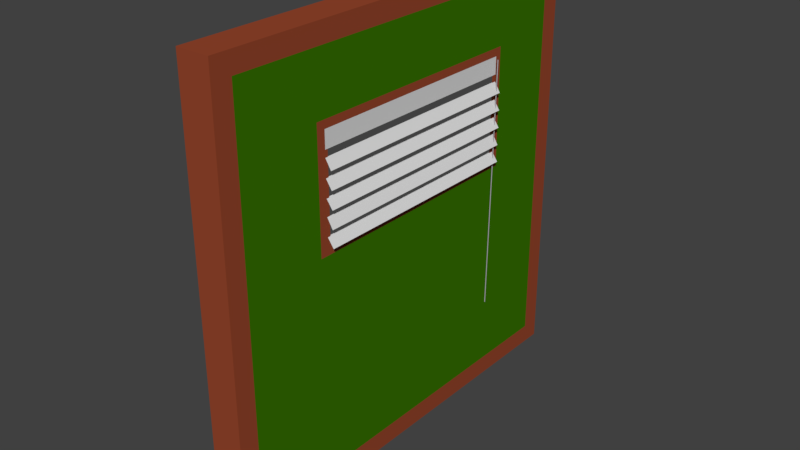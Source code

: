# Source: WindowedWall.blend  (saved by Blender 2.79.0; exported with 4.5.12 LTS)
import bpy
from mathutils import Matrix  # noqa: F401  (used for matrix-valued properties, if any)

bpy.ops.wm.read_factory_settings(use_empty=True)
scene = bpy.context.scene
scene.name = 'Scene'

# ---- collections
col_collection_1 = bpy.data.collections.new('Collection 1'); scene.collection.children.link(col_collection_1)

# ---- materials (node trees are filled in below, after node groups)
mat_material = bpy.data.materials.new('Material')
mat_material.alpha_threshold = 0.0
mat_material.use_transparent_shadow = False
mat_material.diffuse_color = (0.4369, 0.41, 0.4385, 1.0)
mat_material.roughness = 0.5
mat_material.line_color = (0.0, 0.0, 0.0, 1.0)
mat_woodtrim = bpy.data.materials.new('WoodTrim')
mat_woodtrim.alpha_threshold = 0.0
mat_woodtrim.use_transparent_shadow = False
mat_woodtrim.diffuse_color = (0.3095, 0.06301, 0.02624, 1.0)
mat_woodtrim.roughness = 0.5
mat_material_001 = bpy.data.materials.new('Material.001')
mat_material_001.alpha_threshold = 0.0
mat_material_001.use_transparent_shadow = False
mat_material_001.diffuse_color = (0.03955, 0.1746, 0.0, 1.0)
mat_material_001.roughness = 0.5
mat_material_002 = bpy.data.materials.new('Material.002')
mat_material_002.alpha_threshold = 0.0
mat_material_002.use_transparent_shadow = False
mat_material_002.diffuse_color = (0.723, 0.723, 0.723, 1.0)
mat_material_002.roughness = 0.5

# ---- material node trees

# ---- world
world_world = bpy.data.worlds.new('World'); scene.world = world_world
world_world.color = (0.05088, 0.05088, 0.05088)
world_world.use_sun_shadow = False
world_world.sun_shadow_jitter_overblur = 0.0
world_world.cycles.sampling_method = 'MANUAL'

# ---- meshes
me_cube = bpy.data.meshes.new('Cube')
me_cube.from_pydata([(0.05851, 3.061, -3.047), (0.05851, -3.073, -3.047), (-0.4565, -3.377, -3.352), (-0.4565, 3.366, -3.352), (0.05851, 3.061, 3.087), (0.05851, -3.073, 3.087), (-0.4565, -3.377, 3.391), (-0.4565, 3.366, 3.391), (0.05851, 3.366, -3.352), (0.05851, -3.377, -3.352), (0.05851, 3.366, 3.391), (0.05851, -3.377, 3.391), (0.05851, 3.366, 2.375), (0.05851, -3.377, 2.375), (-0.4565, -3.377, 2.375), (-0.4565, 3.366, 2.375), (0.05851, 3.061, 2.162), (0.05851, -3.073, 2.162), (0.05851, 3.366, 0.3374), (0.05851, -3.377, 0.3374), (-0.4565, -3.377, 0.3374), (-0.4565, 3.366, 0.3374), (0.05851, 3.061, 0.3087), (0.05851, -3.073, 0.3087), (0.05851, -1.984, -3.352), (-0.4565, -1.984, -3.352), (0.05851, -1.984, 3.391), (-0.4565, -1.984, 3.391), (0.05851, -1.805, -3.047), (0.05851, -1.805, 3.087), (0.05851, -1.629, 1.985), (0.05851, -1.629, 0.4852), (-0.4565, 2.17, -3.352), (-0.4565, 2.17, 3.391), (0.05851, 2.17, -3.352), (0.05851, 2.17, 3.391), (0.05851, 1.974, -3.047), (0.05851, 1.974, 3.087), (0.05851, 1.797, 1.985), (0.05851, 1.797, 0.4852), (0.05851, 1.974, 2.162), (0.05851, -1.805, 2.162), (0.05851, 1.974, 0.3087), (0.05851, -1.805, 0.3087), (0.1533, -1.676, 0.4334), (0.05073, -1.676, 0.5815), (0.102, -1.676, 0.7777), (0.1536, -1.676, 0.9741), (0.05043, -1.676, 1.122), (0.102, -1.676, 1.318), (0.1484, -1.676, 1.511), (0.05565, -1.676, 1.666), (0.06137, -1.676, 1.859), (0.06137, -1.676, 2.039), (0.1533, -1.282, 0.4334), (0.05073, -1.282, 0.5815), (0.102, -1.282, 0.7777), (0.1536, -1.282, 0.9741), (0.05043, -1.282, 1.122), (0.102, -1.282, 1.318), (0.1484, -1.282, 1.511), (0.05565, -1.282, 1.666), (0.06137, -1.282, 1.859), (0.06137, -1.282, 2.039), (0.1533, -0.8877, 0.4334), (0.05073, -0.8877, 0.5815), (0.102, -0.8877, 0.7777), (0.1536, -0.8877, 0.9741), (0.05043, -0.8877, 1.122), (0.102, -0.8877, 1.318), (0.1484, -0.8877, 1.511), (0.05565, -0.8877, 1.666), (0.06137, -0.8877, 1.859), (0.06137, -0.8877, 2.039), (0.1533, -0.4936, 0.4334), (0.05073, -0.4936, 0.5815), (0.102, -0.4936, 0.7777), (0.1536, -0.4936, 0.9741), (0.05043, -0.4936, 1.122), (0.102, -0.4936, 1.318), (0.1484, -0.4936, 1.511), (0.05565, -0.4936, 1.666), (0.06137, -0.4936, 1.859), (0.06137, -0.4936, 2.039), (0.1533, -0.09953, 0.4334), (0.05073, -0.09953, 0.5815), (0.102, -0.09953, 0.7777), (0.1536, -0.09953, 0.9741), (0.05043, -0.09953, 1.122), (0.102, -0.09953, 1.318), (0.1484, -0.09953, 1.511), (0.05565, -0.09953, 1.666), (0.06137, -0.09953, 1.859), (0.06137, -0.09953, 2.039), (0.1533, 0.2945, 0.4334), (0.05073, 0.2945, 0.5815), (0.102, 0.2945, 0.7777), (0.1536, 0.2945, 0.9741), (0.05043, 0.2945, 1.122), (0.102, 0.2945, 1.318), (0.1484, 0.2945, 1.511), (0.05565, 0.2945, 1.666), (0.06137, 0.2945, 1.859), (0.06137, 0.2945, 2.039), (0.1533, 0.6886, 0.4334), (0.05073, 0.6886, 0.5815), (0.102, 0.6886, 0.7777), (0.1536, 0.6886, 0.9741), (0.05043, 0.6886, 1.122), (0.102, 0.6886, 1.318), (0.1484, 0.6886, 1.511), (0.05565, 0.6886, 1.666), (0.06137, 0.6886, 1.859), (0.06137, 0.6886, 2.039), (0.1533, 1.083, 0.4334), (0.05073, 1.083, 0.5815), (0.102, 1.083, 0.7777), (0.1536, 1.083, 0.9741), (0.05043, 1.083, 1.122), (0.102, 1.083, 1.318), (0.1484, 1.083, 1.511), (0.05565, 1.083, 1.666), (0.06137, 1.083, 1.859), (0.06137, 1.083, 2.039), (0.1533, 1.477, 0.4334), (0.05073, 1.477, 0.5815), (0.102, 1.477, 0.7777), (0.1536, 1.477, 0.9741), (0.05043, 1.477, 1.122), (0.102, 1.477, 1.318), (0.1484, 1.477, 1.511), (0.05565, 1.477, 1.666), (0.06137, 1.477, 1.859), (0.06137, 1.477, 2.039), (0.1533, 1.871, 0.4334), (0.05073, 1.871, 0.5815), (0.102, 1.871, 0.7777), (0.1536, 1.871, 0.9741), (0.05043, 1.871, 1.122), (0.102, 1.871, 1.318), (0.1484, 1.871, 1.511), (0.05565, 1.871, 1.666), (0.06137, 1.871, 1.859), (0.06137, 1.871, 2.039), (0.1533, -1.479, 0.4334), (0.102, -1.676, 0.5074), (0.05073, -1.479, 0.5815), (0.102, -1.282, 0.5074), (0.1466, -1.676, 0.6994), (0.102, -1.479, 0.7777), (0.1466, -1.282, 0.6994), (0.05748, -1.676, 0.856), (0.1536, -1.479, 0.9741), (0.05748, -1.282, 0.856), (0.102, -1.676, 1.048), (0.05043, -1.479, 1.122), (0.102, -1.282, 1.048), (0.1509, -1.676, 1.243), (0.102, -1.479, 1.318), (0.1509, -1.282, 1.243), (0.05313, -1.676, 1.394), (0.1484, -1.479, 1.511), (0.05313, -1.282, 1.394), (0.102, -1.676, 1.589), (0.05565, -1.479, 1.666), (0.102, -1.282, 1.589), (0.06137, -1.676, 1.769), (0.06137, -1.479, 1.859), (0.06137, -1.282, 1.769), (0.06137, -1.676, 1.949), (0.06137, -1.479, 2.039), (0.06137, -1.282, 1.949), (0.1533, -1.085, 0.4334), (0.05073, -1.085, 0.5815), (0.102, -0.8877, 0.5074), (0.102, -1.085, 0.7777), (0.1466, -0.8877, 0.6994), (0.1536, -1.085, 0.9741), (0.05748, -0.8877, 0.856), (0.05043, -1.085, 1.122), (0.102, -0.8877, 1.048), (0.102, -1.085, 1.318), (0.1509, -0.8877, 1.243), (0.1484, -1.085, 1.511), (0.05313, -0.8877, 1.394), (0.05565, -1.085, 1.666), (0.102, -0.8877, 1.589), (0.06137, -1.085, 1.859), (0.06137, -0.8877, 1.769), (0.06137, -1.085, 2.039), (0.06137, -0.8877, 1.949), (0.1533, -0.6906, 0.4334), (0.05073, -0.6906, 0.5815), (0.102, -0.4936, 0.5074), (0.102, -0.6906, 0.7777), (0.1466, -0.4936, 0.6994), (0.1536, -0.6906, 0.9741), (0.05748, -0.4936, 0.856), (0.05043, -0.6906, 1.122), (0.102, -0.4936, 1.048), (0.102, -0.6906, 1.318), (0.1509, -0.4936, 1.243), (0.1484, -0.6906, 1.511), (0.05313, -0.4936, 1.394), (0.05565, -0.6906, 1.666), (0.102, -0.4936, 1.589), (0.06137, -0.6906, 1.859), (0.06137, -0.4936, 1.769), (0.06137, -0.6906, 2.039), (0.06137, -0.4936, 1.949), (0.1533, -0.2966, 0.4334), (0.05073, -0.2966, 0.5815), (0.102, -0.09953, 0.5074), (0.102, -0.2966, 0.7777), (0.1466, -0.09953, 0.6994), (0.1536, -0.2966, 0.9741), (0.05748, -0.09953, 0.856), (0.05043, -0.2966, 1.122), (0.102, -0.09953, 1.048), (0.102, -0.2966, 1.318), (0.1509, -0.09953, 1.243), (0.1484, -0.2966, 1.511), (0.05313, -0.09953, 1.394), (0.05565, -0.2966, 1.666), (0.102, -0.09953, 1.589), (0.06137, -0.2966, 1.859), (0.06137, -0.09953, 1.769), (0.06137, -0.2966, 2.039), (0.06137, -0.09953, 1.949), (0.1533, 0.0975, 0.4334), (0.05073, 0.0975, 0.5815), (0.102, 0.2945, 0.5074), (0.102, 0.0975, 0.7777), (0.1466, 0.2945, 0.6994), (0.1536, 0.0975, 0.9741), (0.05748, 0.2945, 0.856), (0.05043, 0.0975, 1.122), (0.102, 0.2945, 1.048), (0.102, 0.0975, 1.318), (0.1509, 0.2945, 1.243), (0.1484, 0.0975, 1.511), (0.05313, 0.2945, 1.394), (0.05565, 0.0975, 1.666), (0.102, 0.2945, 1.589), (0.06137, 0.0975, 1.859), (0.06137, 0.2945, 1.769), (0.06137, 0.0975, 2.039), (0.06137, 0.2945, 1.949), (0.1533, 0.4916, 0.4334), (0.05073, 0.4916, 0.5815), (0.102, 0.6886, 0.5074), (0.102, 0.4916, 0.7777), (0.1466, 0.6886, 0.6994), (0.1536, 0.4916, 0.9741), (0.05748, 0.6886, 0.856), (0.05043, 0.4916, 1.122), (0.102, 0.6886, 1.048), (0.102, 0.4916, 1.318), (0.1509, 0.6886, 1.243), (0.1484, 0.4916, 1.511), (0.05313, 0.6886, 1.394), (0.05565, 0.4916, 1.666), (0.102, 0.6886, 1.589), (0.06137, 0.4916, 1.859), (0.06137, 0.6886, 1.769), (0.06137, 0.4916, 2.039), (0.06137, 0.6886, 1.949), (0.1533, 0.8856, 0.4334), (0.05073, 0.8856, 0.5815), (0.102, 1.083, 0.5074), (0.102, 0.8856, 0.7777), (0.1466, 1.083, 0.6994), (0.1536, 0.8856, 0.9741), (0.05748, 1.083, 0.856), (0.05043, 0.8856, 1.122), (0.102, 1.083, 1.048), (0.102, 0.8856, 1.318), (0.1509, 1.083, 1.243), (0.1484, 0.8856, 1.511), (0.05313, 1.083, 1.394), (0.05565, 0.8856, 1.666), (0.102, 1.083, 1.589), (0.06137, 0.8856, 1.859), (0.06137, 1.083, 1.769), (0.06137, 0.8856, 2.039), (0.06137, 1.083, 1.949), (0.1533, 1.28, 0.4334), (0.05073, 1.28, 0.5815), (0.102, 1.477, 0.5074), (0.102, 1.28, 0.7777), (0.1466, 1.477, 0.6994), (0.1536, 1.28, 0.9741), (0.05748, 1.477, 0.856), (0.05043, 1.28, 1.122), (0.102, 1.477, 1.048), (0.102, 1.28, 1.318), (0.1509, 1.477, 1.243), (0.1484, 1.28, 1.511), (0.05313, 1.477, 1.394), (0.05565, 1.28, 1.666), (0.102, 1.477, 1.589), (0.06137, 1.28, 1.859), (0.06137, 1.477, 1.769), (0.06137, 1.28, 2.039), (0.06137, 1.477, 1.949), (0.1533, 1.674, 0.4334), (0.05073, 1.674, 0.5815), (0.102, 1.871, 0.5074), (0.102, 1.674, 0.7777), (0.1466, 1.871, 0.6994), (0.1536, 1.674, 0.9741), (0.05748, 1.871, 0.856), (0.05043, 1.674, 1.122), (0.102, 1.871, 1.048), (0.102, 1.674, 1.318), (0.1509, 1.871, 1.243), (0.1484, 1.674, 1.511), (0.05313, 1.871, 1.394), (0.05565, 1.674, 1.666), (0.102, 1.871, 1.589), (0.06137, 1.674, 1.859), (0.06137, 1.871, 1.769), (0.06137, 1.674, 2.039), (0.06137, 1.871, 1.949), (0.06137, 1.674, 1.949), (0.06137, 1.674, 1.769), (0.102, 1.674, 1.589), (0.05313, 1.674, 1.394), (0.1509, 1.674, 1.243), (0.102, 1.674, 1.048), (0.05748, 1.674, 0.856), (0.1466, 1.674, 0.6994), (0.102, 1.674, 0.5074), (0.06137, 1.28, 1.949), (0.06137, 1.28, 1.769), (0.102, 1.28, 1.589), (0.05313, 1.28, 1.394), (0.1509, 1.28, 1.243), (0.102, 1.28, 1.048), (0.05748, 1.28, 0.856), (0.1466, 1.28, 0.6994), (0.102, 1.28, 0.5074), (0.06137, 0.8856, 1.949), (0.06137, 0.8856, 1.769), (0.102, 0.8856, 1.589), (0.05313, 0.8856, 1.394), (0.1509, 0.8856, 1.243), (0.102, 0.8856, 1.048), (0.05748, 0.8856, 0.856), (0.1466, 0.8856, 0.6994), (0.102, 0.8856, 0.5074), (0.06137, 0.4916, 1.949), (0.06137, 0.4916, 1.769), (0.102, 0.4916, 1.589), (0.05313, 0.4916, 1.394), (0.1509, 0.4916, 1.243), (0.102, 0.4916, 1.048), (0.05748, 0.4916, 0.856), (0.1466, 0.4916, 0.6994), (0.102, 0.4916, 0.5074), (0.06137, 0.0975, 1.949), (0.06137, 0.0975, 1.769), (0.102, 0.0975, 1.589), (0.05313, 0.0975, 1.394), (0.1509, 0.0975, 1.243), (0.102, 0.0975, 1.048), (0.05748, 0.0975, 0.856), (0.1466, 0.0975, 0.6994), (0.102, 0.0975, 0.5074), (0.06137, -0.2966, 1.949), (0.06137, -0.2966, 1.769), (0.102, -0.2966, 1.589), (0.05313, -0.2966, 1.394), (0.1509, -0.2966, 1.243), (0.102, -0.2966, 1.048), (0.05748, -0.2966, 0.856), (0.1466, -0.2966, 0.6994), (0.102, -0.2966, 0.5074), (0.06137, -0.6906, 1.949), (0.06137, -0.6906, 1.769), (0.102, -0.6906, 1.589), (0.05313, -0.6906, 1.394), (0.1509, -0.6906, 1.243), (0.102, -0.6906, 1.048), (0.05748, -0.6906, 0.856), (0.1466, -0.6906, 0.6994), (0.102, -0.6906, 0.5074), (0.06137, -1.085, 1.949), (0.06137, -1.085, 1.769), (0.102, -1.085, 1.589), (0.05313, -1.085, 1.394), (0.1509, -1.085, 1.243), (0.102, -1.085, 1.048), (0.05748, -1.085, 0.856), (0.1466, -1.085, 0.6994), (0.102, -1.085, 0.5074), (0.06137, -1.479, 1.949), (0.06137, -1.479, 1.769), (0.102, -1.479, 1.589), (0.05313, -1.479, 1.394), (0.1509, -1.479, 1.243), (0.102, -1.479, 1.048), (0.05748, -1.479, 0.856), (0.1466, -1.479, 0.6994), (0.102, -1.479, 0.5074), (0.1378, 1.82, 2.014), (0.1288, 1.811, 2.014), (0.1198, 1.82, 2.014), (0.1288, 1.829, 2.014), (0.1365, 1.82, 1.929), (0.1275, 1.811, 1.929), (0.1185, 1.82, 1.929), (0.1275, 1.829, 1.929), (0.1352, 1.82, 1.844), (0.1262, 1.811, 1.844), (0.1172, 1.82, 1.844), (0.1262, 1.829, 1.844), (0.1339, 1.82, 1.759), (0.1249, 1.811, 1.759), (0.1159, 1.82, 1.759), (0.1249, 1.829, 1.759), (0.1326, 1.82, 1.673), (0.1236, 1.811, 1.674), (0.1146, 1.82, 1.674), (0.1236, 1.829, 1.674), (0.1312, 1.82, 1.588), (0.1222, 1.811, 1.589), (0.1132, 1.82, 1.589), (0.1222, 1.829, 1.589), (0.1299, 1.82, 1.503), (0.1209, 1.811, 1.503), (0.1119, 1.82, 1.504), (0.1209, 1.829, 1.503), (0.1286, 1.82, 1.418), (0.1196, 1.811, 1.418), (0.1106, 1.82, 1.418), (0.1196, 1.829, 1.418), (0.1273, 1.82, 1.333), (0.1183, 1.811, 1.333), (0.1093, 1.82, 1.333), (0.1183, 1.829, 1.333), (0.1259, 1.82, 1.248), (0.117, 1.811, 1.248), (0.108, 1.82, 1.248), (0.117, 1.829, 1.248), (0.1246, 1.82, 1.163), (0.1156, 1.811, 1.163), (0.1066, 1.82, 1.163), (0.1156, 1.829, 1.163), (0.1233, 1.82, 1.078), (0.1143, 1.811, 1.078), (0.1053, 1.82, 1.078), (0.1143, 1.829, 1.078), (0.122, 1.82, 0.9927), (0.113, 1.811, 0.9928), (0.104, 1.82, 0.993), (0.113, 1.829, 0.9928), (0.1207, 1.82, 0.9076), (0.1117, 1.811, 0.9077), (0.1027, 1.82, 0.9079), (0.1117, 1.829, 0.9077), (0.1193, 1.82, 0.8225), (0.1103, 1.811, 0.8226), (0.1013, 1.82, 0.8228), (0.1103, 1.829, 0.8226), (0.118, 1.82, 0.7374), (0.109, 1.811, 0.7376), (0.1, 1.82, 0.7377), (0.109, 1.829, 0.7376), (0.1167, 1.82, 0.6523), (0.1077, 1.811, 0.6525), (0.0987, 1.82, 0.6526), (0.1077, 1.829, 0.6525), (0.1154, 1.82, 0.5672), (0.1064, 1.811, 0.5674), (0.09738, 1.82, 0.5675), (0.1064, 1.829, 0.5674), (0.1141, 1.82, 0.4821), (0.1051, 1.811, 0.4823), (0.09605, 1.82, 0.4824), (0.1051, 1.829, 0.4823), (0.1127, 1.82, 0.397), (0.1037, 1.811, 0.3972), (0.09473, 1.82, 0.3973), (0.1037, 1.829, 0.3972), (0.1114, 1.82, 0.3119), (0.1024, 1.811, 0.3121), (0.09341, 1.82, 0.3122), (0.1024, 1.829, 0.3121), (0.1101, 1.82, 0.2268), (0.1011, 1.811, 0.227), (0.09209, 1.82, 0.2271), (0.1011, 1.829, 0.227), (0.1088, 1.82, 0.1417), (0.09976, 1.811, 0.1419), (0.09077, 1.82, 0.142), (0.09976, 1.829, 0.1419), (0.1074, 1.82, 0.05664), (0.09844, 1.811, 0.05678), (0.08944, 1.82, 0.05692), (0.09844, 1.829, 0.05678), (0.1061, 1.82, -0.02845), (0.09712, 1.811, -0.02831), (0.08812, 1.82, -0.02817), (0.09712, 1.829, -0.02831), (0.1048, 1.82, -0.1136), (0.0958, 1.811, -0.1134), (0.0868, 1.82, -0.1133), (0.0958, 1.829, -0.1134), (0.1035, 1.82, -0.1986), (0.09448, 1.811, -0.1985), (0.08548, 1.82, -0.1984), (0.09448, 1.829, -0.1985), (0.1022, 1.82, -0.2837), (0.09315, 1.811, -0.2836), (0.08416, 1.82, -0.2835), (0.09315, 1.829, -0.2836), (0.1008, 1.82, -0.3688), (0.09183, 1.811, -0.3687), (0.08283, 1.82, -0.3686), (0.09183, 1.829, -0.3687), (0.09951, 1.82, -0.4539), (0.09051, 1.811, -0.4538), (0.08151, 1.82, -0.4537), (0.09051, 1.829, -0.4538), (0.09819, 1.82, -0.539), (0.08919, 1.811, -0.5389), (0.08019, 1.82, -0.5388), (0.08919, 1.829, -0.5389), (0.09687, 1.82, -0.6241), (0.08787, 1.811, -0.624), (0.07887, 1.82, -0.6238), (0.08787, 1.829, -0.624), (0.09554, 1.82, -0.7092), (0.08654, 1.811, -0.7091), (0.07755, 1.82, -0.7089), (0.08654, 1.829, -0.7091), (0.09422, 1.82, -0.7943), (0.08522, 1.811, -0.7942), (0.07622, 1.82, -0.794), (0.08522, 1.829, -0.7942), (0.0929, 1.82, -0.8794), (0.0839, 1.811, -0.8793), (0.0749, 1.82, -0.8791), (0.0839, 1.829, -0.8793), (0.09158, 1.82, -0.9645), (0.08258, 1.811, -0.9644), (0.07358, 1.82, -0.9642), (0.08258, 1.829, -0.9644), (0.09026, 1.82, -1.05), (0.08126, 1.811, -1.049), (0.07226, 1.82, -1.049), (0.08126, 1.829, -1.049), (0.08893, 1.82, -1.135), (0.07994, 1.811, -1.135), (0.07094, 1.82, -1.134), (0.07994, 1.829, -1.135), (0.08761, 1.82, -1.22), (0.07861, 1.811, -1.22), (0.06961, 1.82, -1.22), (0.07861, 1.829, -1.22), (0.08629, 1.82, -1.305), (0.07729, 1.811, -1.305), (0.06829, 1.82, -1.305), (0.07729, 1.829, -1.305), (0.08497, 1.82, -1.39), (0.07597, 1.811, -1.39), (0.06697, 1.82, -1.39), (0.07597, 1.829, -1.39), (0.08365, 1.82, -1.475), (0.07465, 1.811, -1.475), (0.06565, 1.82, -1.475), (0.07465, 1.829, -1.475), (0.08232, 1.82, -1.56), (0.07333, 1.811, -1.56), (0.06433, 1.82, -1.56), (0.07333, 1.829, -1.56), (0.081, 1.82, -1.645), (0.072, 1.811, -1.645), (0.063, 1.82, -1.645), (0.072, 1.829, -1.645), (0.07968, 1.82, -1.73), (0.07068, 1.811, -1.73), (0.06168, 1.82, -1.73), (0.07068, 1.829, -1.73), (0.07836, 1.82, -1.815), (0.06936, 1.811, -1.815), (0.06036, 1.82, -1.815), (0.06936, 1.829, -1.815), (0.07704, 1.82, -1.901), (0.06804, 1.811, -1.9), (0.05904, 1.82, -1.9), (0.06804, 1.829, -1.9), (0.07571, 1.82, -1.986), (0.06672, 1.811, -1.986), (0.05772, 1.82, -1.985), (0.06672, 1.829, -1.986)], [], [(24, 9, 2, 25), (26, 27, 6, 11), (41, 29, 5, 17), (13, 11, 6, 14), (18, 8, 3, 21), (28, 1, 9, 24), (22, 0, 8, 18), (17, 5, 11, 13), (37, 4, 10, 35), (23, 17, 13, 19), (4, 16, 12, 10), (10, 12, 15, 7), (19, 13, 14, 20), (43, 41, 17, 23), (28, 43, 23, 1), (9, 19, 20, 2), (1, 23, 19, 9), (16, 22, 18, 12), (12, 18, 21, 15), (36, 42, 43, 28), (5, 29, 26, 11), (36, 28, 24, 34), (40, 37, 29, 41), (35, 33, 27, 26), (34, 24, 25, 32), (8, 34, 32, 3), (10, 7, 33, 35), (16, 4, 37, 40), (0, 36, 34, 8), (22, 16, 40, 42), (0, 22, 42, 36), (29, 37, 35, 26), (30, 38, 40, 41), (39, 31, 43, 42), (31, 30, 41, 43), (38, 39, 42, 40), (404, 146, 55, 147), (403, 149, 56, 150), (401, 155, 58, 156), (400, 158, 59, 159), (398, 164, 61, 165), (397, 167, 62, 168), (396, 170, 63, 171), (395, 173, 65, 174), (394, 175, 66, 176), (392, 179, 68, 180), (391, 181, 69, 182), (389, 185, 71, 186), (388, 187, 72, 188), (387, 189, 73, 190), (386, 192, 75, 193), (385, 194, 76, 195), (383, 198, 78, 199), (382, 200, 79, 201), (380, 204, 81, 205), (379, 206, 82, 207), (378, 208, 83, 209), (377, 211, 85, 212), (376, 213, 86, 214), (374, 217, 88, 218), (373, 219, 89, 220), (371, 223, 91, 224), (370, 225, 92, 226), (369, 227, 93, 228), (368, 230, 95, 231), (367, 232, 96, 233), (365, 236, 98, 237), (364, 238, 99, 239), (362, 242, 101, 243), (361, 244, 102, 245), (360, 246, 103, 247), (359, 249, 105, 250), (358, 251, 106, 252), (356, 255, 108, 256), (355, 257, 109, 258), (353, 261, 111, 262), (352, 263, 112, 264), (351, 265, 113, 266), (350, 268, 115, 269), (349, 270, 116, 271), (347, 274, 118, 275), (346, 276, 119, 277), (344, 280, 121, 281), (343, 282, 122, 283), (342, 284, 123, 285), (341, 287, 125, 288), (340, 289, 126, 290), (338, 293, 128, 294), (337, 295, 129, 296), (335, 299, 131, 300), (334, 301, 132, 302), (333, 303, 133, 304), (332, 306, 135, 307), (331, 308, 136, 309), (329, 312, 138, 313), (328, 314, 139, 315), (326, 318, 141, 319), (325, 320, 142, 321), (324, 322, 143, 323), (320, 324, 323, 142), (132, 304, 324, 320), (304, 133, 322, 324), (302, 132, 320, 325), (316, 326, 319, 140), (130, 300, 326, 316), (300, 131, 318, 326), (314, 327, 317, 139), (129, 298, 327, 314), (296, 129, 314, 328), (310, 329, 313, 137), (127, 294, 329, 310), (294, 128, 312, 329), (308, 330, 311, 136), (126, 292, 330, 308), (290, 126, 308, 331), (305, 332, 307, 134), (124, 288, 332, 305), (288, 125, 306, 332), (301, 333, 304, 132), (122, 285, 333, 301), (285, 123, 303, 333), (283, 122, 301, 334), (297, 335, 300, 130), (120, 281, 335, 297), (281, 121, 299, 335), (295, 336, 298, 129), (119, 279, 336, 295), (277, 119, 295, 337), (291, 338, 294, 127), (117, 275, 338, 291), (275, 118, 293, 338), (289, 339, 292, 126), (116, 273, 339, 289), (271, 116, 289, 340), (286, 341, 288, 124), (114, 269, 341, 286), (269, 115, 287, 341), (282, 342, 285, 122), (112, 266, 342, 282), (266, 113, 284, 342), (264, 112, 282, 343), (278, 344, 281, 120), (110, 262, 344, 278), (262, 111, 280, 344), (276, 345, 279, 119), (109, 260, 345, 276), (258, 109, 276, 346), (272, 347, 275, 117), (107, 256, 347, 272), (256, 108, 274, 347), (270, 348, 273, 116), (106, 254, 348, 270), (252, 106, 270, 349), (267, 350, 269, 114), (104, 250, 350, 267), (250, 105, 268, 350), (263, 351, 266, 112), (102, 247, 351, 263), (247, 103, 265, 351), (245, 102, 263, 352), (259, 353, 262, 110), (100, 243, 353, 259), (243, 101, 261, 353), (257, 354, 260, 109), (99, 241, 354, 257), (239, 99, 257, 355), (253, 356, 256, 107), (97, 237, 356, 253), (237, 98, 255, 356), (251, 357, 254, 106), (96, 235, 357, 251), (233, 96, 251, 358), (248, 359, 250, 104), (94, 231, 359, 248), (231, 95, 249, 359), (244, 360, 247, 102), (92, 228, 360, 244), (228, 93, 246, 360), (226, 92, 244, 361), (240, 362, 243, 100), (90, 224, 362, 240), (224, 91, 242, 362), (238, 363, 241, 99), (89, 222, 363, 238), (220, 89, 238, 364), (234, 365, 237, 97), (87, 218, 365, 234), (218, 88, 236, 365), (232, 366, 235, 96), (86, 216, 366, 232), (214, 86, 232, 367), (229, 368, 231, 94), (84, 212, 368, 229), (212, 85, 230, 368), (225, 369, 228, 92), (82, 209, 369, 225), (209, 83, 227, 369), (207, 82, 225, 370), (221, 371, 224, 90), (80, 205, 371, 221), (205, 81, 223, 371), (219, 372, 222, 89), (79, 203, 372, 219), (201, 79, 219, 373), (215, 374, 218, 87), (77, 199, 374, 215), (199, 78, 217, 374), (213, 375, 216, 86), (76, 197, 375, 213), (195, 76, 213, 376), (210, 377, 212, 84), (74, 193, 377, 210), (193, 75, 211, 377), (206, 378, 209, 82), (72, 190, 378, 206), (190, 73, 208, 378), (188, 72, 206, 379), (202, 380, 205, 80), (70, 186, 380, 202), (186, 71, 204, 380), (200, 381, 203, 79), (69, 184, 381, 200), (182, 69, 200, 382), (196, 383, 199, 77), (67, 180, 383, 196), (180, 68, 198, 383), (194, 384, 197, 76), (66, 178, 384, 194), (176, 66, 194, 385), (191, 386, 193, 74), (64, 174, 386, 191), (174, 65, 192, 386), (187, 387, 190, 72), (62, 171, 387, 187), (171, 63, 189, 387), (168, 62, 187, 388), (183, 389, 186, 70), (60, 165, 389, 183), (165, 61, 185, 389), (181, 390, 184, 69), (59, 162, 390, 181), (159, 59, 181, 391), (177, 392, 180, 67), (57, 156, 392, 177), (156, 58, 179, 392), (175, 393, 178, 66), (56, 153, 393, 175), (150, 56, 175, 394), (172, 395, 174, 64), (54, 147, 395, 172), (147, 55, 173, 395), (167, 396, 171, 62), (52, 169, 396, 167), (169, 53, 170, 396), (166, 52, 167, 397), (161, 398, 165, 60), (50, 163, 398, 161), (163, 51, 164, 398), (158, 399, 162, 59), (49, 160, 399, 158), (157, 49, 158, 400), (152, 401, 156, 57), (47, 154, 401, 152), (154, 48, 155, 401), (149, 402, 153, 56), (46, 151, 402, 149), (148, 46, 149, 403), (144, 404, 147, 54), (44, 145, 404, 144), (145, 45, 146, 404), (405, 409, 412, 408), (406, 410, 409, 405), (407, 411, 410, 406), (408, 412, 411, 407), (409, 413, 416, 412), (410, 414, 413, 409), (411, 415, 414, 410), (412, 416, 415, 411), (413, 417, 420, 416), (414, 418, 417, 413), (415, 419, 418, 414), (416, 420, 419, 415), (417, 421, 424, 420), (418, 422, 421, 417), (419, 423, 422, 418), (420, 424, 423, 419), (421, 425, 428, 424), (422, 426, 425, 421), (423, 427, 426, 422), (424, 428, 427, 423), (425, 429, 432, 428), (426, 430, 429, 425), (427, 431, 430, 426), (428, 432, 431, 427), (429, 433, 436, 432), (430, 434, 433, 429), (431, 435, 434, 430), (432, 436, 435, 431), (433, 437, 440, 436), (434, 438, 437, 433), (435, 439, 438, 434), (436, 440, 439, 435), (437, 441, 444, 440), (438, 442, 441, 437), (439, 443, 442, 438), (440, 444, 443, 439), (441, 445, 448, 444), (442, 446, 445, 441), (443, 447, 446, 442), (444, 448, 447, 443), (445, 449, 452, 448), (446, 450, 449, 445), (447, 451, 450, 446), (448, 452, 451, 447), (449, 453, 456, 452), (450, 454, 453, 449), (451, 455, 454, 450), (452, 456, 455, 451), (453, 457, 460, 456), (454, 458, 457, 453), (455, 459, 458, 454), (456, 460, 459, 455), (457, 461, 464, 460), (458, 462, 461, 457), (459, 463, 462, 458), (460, 464, 463, 459), (461, 465, 468, 464), (462, 466, 465, 461), (463, 467, 466, 462), (464, 468, 467, 463), (465, 469, 472, 468), (466, 470, 469, 465), (467, 471, 470, 466), (468, 472, 471, 467), (469, 473, 476, 472), (470, 474, 473, 469), (471, 475, 474, 470), (472, 476, 475, 471), (473, 477, 480, 476), (474, 478, 477, 473), (475, 479, 478, 474), (476, 480, 479, 475), (477, 481, 484, 480), (478, 482, 481, 477), (479, 483, 482, 478), (480, 484, 483, 479), (481, 485, 488, 484), (482, 486, 485, 481), (483, 487, 486, 482), (484, 488, 487, 483), (485, 489, 492, 488), (486, 490, 489, 485), (487, 491, 490, 486), (488, 492, 491, 487), (489, 493, 496, 492), (490, 494, 493, 489), (491, 495, 494, 490), (492, 496, 495, 491), (493, 497, 500, 496), (494, 498, 497, 493), (495, 499, 498, 494), (496, 500, 499, 495), (497, 501, 504, 500), (498, 502, 501, 497), (499, 503, 502, 498), (500, 504, 503, 499), (501, 505, 508, 504), (502, 506, 505, 501), (503, 507, 506, 502), (504, 508, 507, 503), (505, 509, 512, 508), (506, 510, 509, 505), (507, 511, 510, 506), (508, 512, 511, 507), (509, 513, 516, 512), (510, 514, 513, 509), (511, 515, 514, 510), (512, 516, 515, 511), (513, 517, 520, 516), (514, 518, 517, 513), (515, 519, 518, 514), (516, 520, 519, 515), (517, 521, 524, 520), (518, 522, 521, 517), (519, 523, 522, 518), (520, 524, 523, 519), (521, 525, 528, 524), (522, 526, 525, 521), (523, 527, 526, 522), (524, 528, 527, 523), (525, 529, 532, 528), (526, 530, 529, 525), (527, 531, 530, 526), (528, 532, 531, 527), (529, 533, 536, 532), (530, 534, 533, 529), (531, 535, 534, 530), (532, 536, 535, 531), (533, 537, 540, 536), (534, 538, 537, 533), (535, 539, 538, 534), (536, 540, 539, 535), (537, 541, 544, 540), (538, 542, 541, 537), (539, 543, 542, 538), (540, 544, 543, 539), (541, 545, 548, 544), (542, 546, 545, 541), (543, 547, 546, 542), (544, 548, 547, 543), (545, 549, 552, 548), (546, 550, 549, 545), (547, 551, 550, 546), (548, 552, 551, 547), (549, 553, 556, 552), (550, 554, 553, 549), (551, 555, 554, 550), (552, 556, 555, 551), (553, 557, 560, 556), (554, 558, 557, 553), (555, 559, 558, 554), (556, 560, 559, 555), (557, 561, 564, 560), (558, 562, 561, 557), (559, 563, 562, 558), (560, 564, 563, 559), (561, 565, 568, 564), (562, 566, 565, 561), (563, 567, 566, 562), (564, 568, 567, 563), (565, 569, 572, 568), (566, 570, 569, 565), (567, 571, 570, 566), (568, 572, 571, 567), (569, 573, 576, 572), (570, 574, 573, 569), (571, 575, 574, 570), (572, 576, 575, 571), (573, 577, 580, 576), (574, 578, 577, 573), (575, 579, 578, 574), (576, 580, 579, 575), (577, 581, 584, 580), (578, 582, 581, 577), (579, 583, 582, 578), (580, 584, 583, 579), (581, 585, 588, 584), (582, 586, 585, 581), (583, 587, 586, 582), (584, 588, 587, 583), (585, 589, 592, 588), (586, 590, 589, 585), (587, 591, 590, 586), (588, 592, 591, 587), (589, 593, 596, 592), (590, 594, 593, 589), (591, 595, 594, 590), (592, 596, 595, 591)])
me_cube.polygons.foreach_set('use_smooth', [0, 0, 0, 0, 0, 0, 0, 0, 0, 0, 0, 0, 0, 0, 0, 0, 0, 0, 0, 0, 0, 0, 0, 0, 0, 0, 0, 0, 0, 0, 0, 0, 0, 0, 0, 0, 0, 0, 0, 0, 0, 0, 0, 0, 0, 0, 0, 0, 0, 0, 0, 0, 0, 0, 0, 0, 0, 0, 0, 0, 0, 0, 0, 0, 0, 0, 0, 0, 0, 0, 0, 0, 0, 0, 0, 0, 0, 0, 0, 0, 0, 0, 0, 0, 0, 0, 0, 0, 0, 0, 0, 0, 0, 0, 0, 0, 0, 0, 0, 0, 0, 0, 0, 0, 0, 0, 0, 0, 0, 0, 0, 0, 0, 0, 0, 0, 0, 0, 0, 0, 0, 0, 0, 0, 0, 0, 0, 0, 0, 0, 0, 0, 0, 0, 0, 0, 0, 0, 0, 0, 0, 0, 0, 0, 0, 0, 0, 0, 0, 0, 0, 0, 0, 0, 0, 0, 0, 0, 0, 0, 0, 0, 0, 0, 0, 0, 0, 0, 0, 0, 0, 0, 0, 0, 0, 0, 0, 0, 0, 0, 0, 0, 0, 0, 0, 0, 0, 0, 0, 0, 0, 0, 0, 0, 0, 0, 0, 0, 0, 0, 0, 0, 0, 0, 0, 0, 0, 0, 0, 0, 0, 0, 0, 0, 0, 0, 0, 0, 0, 0, 0, 0, 0, 0, 0, 0, 0, 0, 0, 0, 0, 0, 0, 0, 0, 0, 0, 0, 0, 0, 0, 0, 0, 0, 0, 0, 0, 0, 0, 0, 0, 0, 0, 0, 0, 0, 0, 0, 0, 0, 0, 0, 0, 0, 0, 0, 0, 0, 0, 0, 1, 1, 1, 1, 1, 1, 1, 1, 1, 1, 1, 1, 1, 1, 1, 1, 1, 1, 1, 1, 1, 1, 1, 1, 1, 1, 1, 1, 1, 1, 1, 1, 1, 1, 1, 1, 1, 1, 1, 1, 1, 1, 1, 1, 1, 1, 1, 1, 1, 1, 1, 1, 1, 1, 1, 1, 1, 1, 1, 1, 1, 1, 1, 1, 1, 1, 1, 1, 1, 1, 1, 1, 1, 1, 1, 1, 1, 1, 1, 1, 1, 1, 1, 1, 1, 1, 1, 1, 1, 1, 1, 1, 1, 1, 1, 1, 1, 1, 1, 1, 1, 1, 1, 1, 1, 1, 1, 1, 1, 1, 1, 1, 1, 1, 1, 1, 1, 1, 1, 1, 1, 1, 1, 1, 1, 1, 1, 1, 1, 1, 1, 1, 1, 1, 1, 1, 1, 1, 1, 1, 1, 1, 1, 1, 1, 1, 1, 1, 1, 1, 1, 1, 1, 1, 1, 1, 1, 1, 1, 1, 1, 1, 1, 1, 1, 1, 1, 1, 1, 1, 1, 1, 1, 1, 1, 1, 1, 1, 1, 1, 1, 1, 1, 1, 1, 1, 1, 1])
me_cube.polygons.foreach_set('material_index', [1, 1, 2, 1, 1, 1, 1, 1, 1, 1, 1, 1, 1, 2, 2, 1, 1, 1, 1, 2, 1, 1, 2, 1, 1, 1, 1, 2, 1, 2, 2, 1, 1, 1, 1, 1, 3, 3, 3, 3, 3, 3, 3, 3, 3, 3, 3, 3, 3, 3, 3, 3, 3, 3, 3, 3, 3, 3, 3, 3, 3, 3, 3, 3, 3, 3, 3, 3, 3, 3, 3, 3, 3, 3, 3, 3, 3, 3, 3, 3, 3, 3, 3, 3, 3, 3, 3, 3, 3, 3, 3, 3, 3, 3, 3, 3, 3, 3, 3, 3, 3, 3, 3, 3, 3, 3, 3, 3, 3, 3, 3, 3, 3, 3, 3, 3, 3, 3, 3, 3, 3, 3, 3, 3, 3, 3, 3, 3, 3, 3, 3, 3, 3, 3, 3, 3, 3, 3, 3, 3, 3, 3, 3, 3, 3, 3, 3, 3, 3, 3, 3, 3, 3, 3, 3, 3, 3, 3, 3, 3, 3, 3, 3, 3, 3, 3, 3, 3, 3, 3, 3, 3, 3, 3, 3, 3, 3, 3, 3, 3, 3, 3, 3, 3, 3, 3, 3, 3, 3, 3, 3, 3, 3, 3, 3, 3, 3, 3, 3, 3, 3, 3, 3, 3, 3, 3, 3, 3, 3, 3, 3, 3, 3, 3, 3, 3, 3, 3, 3, 3, 3, 3, 3, 3, 3, 3, 3, 3, 3, 3, 3, 3, 3, 3, 3, 3, 3, 3, 3, 3, 3, 3, 3, 3, 3, 3, 3, 3, 3, 3, 3, 3, 3, 3, 3, 3, 3, 3, 3, 3, 3, 3, 3, 3, 3, 3, 3, 3, 3, 3, 0, 0, 0, 0, 0, 0, 0, 0, 0, 0, 0, 0, 0, 0, 0, 0, 0, 0, 0, 0, 0, 0, 0, 0, 0, 0, 0, 0, 0, 0, 0, 0, 0, 0, 0, 0, 0, 0, 0, 0, 0, 0, 0, 0, 0, 0, 0, 0, 0, 0, 0, 0, 0, 0, 0, 0, 0, 0, 0, 0, 0, 0, 0, 0, 0, 0, 0, 0, 0, 0, 0, 0, 0, 0, 0, 0, 0, 0, 0, 0, 0, 0, 0, 0, 0, 0, 0, 0, 0, 0, 0, 0, 0, 0, 0, 0, 0, 0, 0, 0, 0, 0, 0, 0, 0, 0, 0, 0, 0, 0, 0, 0, 0, 0, 0, 0, 0, 0, 0, 0, 0, 0, 0, 0, 0, 0, 0, 0, 0, 0, 0, 0, 0, 0, 0, 0, 0, 0, 0, 0, 0, 0, 0, 0, 0, 0, 0, 0, 0, 0, 0, 0, 0, 0, 0, 0, 0, 0, 0, 0, 0, 0, 0, 0, 0, 0, 0, 0, 0, 0, 0, 0, 0, 0, 0, 0, 0, 0, 0, 0, 0, 0, 0, 0, 0, 0, 0, 0])
me_cube.materials.append(mat_material)
me_cube.materials.append(mat_woodtrim)
me_cube.materials.append(mat_material_001)
me_cube.materials.append(mat_material_002)
me_cube.use_remesh_preserve_volume = False
me_cube.use_remesh_preserve_attributes = False
me_cube.use_mirror_vertex_groups = False
me_cube.update()

# ---- objects
ob_windowedwall = bpy.data.objects.new('WindowedWall', me_cube)

# ---- transforms, parenting, visibility, modifiers, constraints
ob_windowedwall.location = (0.0, 0.0, 0.0)
ob_windowedwall.lock_rotations_4d = False
ob_windowedwall.empty_display_type = 'ARROWS'
ob_windowedwall.lineart.crease_threshold = 0.0

# ---- collection membership
col_collection_1.objects.link(ob_windowedwall)

# ---- scene / render settings (as saved in the file)
scene.frame_start = 1; scene.frame_end = 250; scene.frame_set(1)
scene.render.engine = 'BLENDER_EEVEE_NEXT'
scene.render.resolution_percentage = 50
scene.render.dither_intensity = 0.0
scene.cycles.use_denoising = False
scene.cycles.samples = 128
scene.cycles.sampling_pattern = 'TABULATED_SOBOL'
scene.cycles.use_adaptive_sampling = False
scene.cycles.use_light_tree = False
scene.cycles.blur_glossy = 0.0
scene.cycles.sample_clamp_indirect = 0.0
scene.view_settings.view_transform = 'Standard'
bpy.context.view_layer.update()

# ---- added for rendering (the .blend has no active camera and no usable light): camera, sun
cam_auto = bpy.data.cameras.new('AutoCamera')
cam_auto.lens = 50.0
cam_auto.sensor_width = 36.0
cam_auto.clip_end = 1000.0
ob_auto_camera = bpy.data.objects.new('AutoCamera', cam_auto)
scene.collection.objects.link(ob_auto_camera)
ob_auto_camera.location = (8.68934, -10.6147, 7.09234)
ob_auto_camera.rotation_euler = (1.09748, -7.21219e-08, 0.694738)
scene.camera = ob_auto_camera
light_auto_sun = bpy.data.lights.new('AutoSun', 'SUN')
light_auto_sun.energy = 3.0
light_auto_sun.angle = 0.0523599
ob_auto_sun = bpy.data.objects.new('AutoSun', light_auto_sun)
scene.collection.objects.link(ob_auto_sun)
ob_auto_sun.rotation_euler = (0.872665, 0.174533, 0.523599)
bpy.context.view_layer.update()
